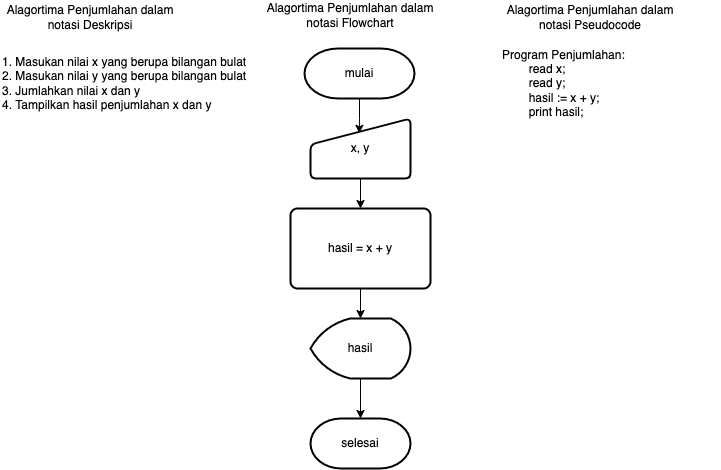

The diagram above was exported from draw.io. Its source (the exported page's mxGraphModel, read from the mxfile embedded in the PNG):
<mxGraphModel dx="912" dy="488" grid="1" gridSize="10" guides="1" tooltips="1" connect="1" arrows="1" fold="1" page="1" pageScale="1" pageWidth="2339" pageHeight="3300" math="0" shadow="0">
  <root>
    <mxCell id="0" />
    <mxCell id="1" parent="0" />
    <mxCell id="KFGmEej7ztBBx48K7Usg-1" value="Alagortima Penjumlahan dalam notasi Deskripsi" style="text;html=1;strokeColor=none;fillColor=none;align=center;verticalAlign=middle;whiteSpace=wrap;rounded=0;" vertex="1" parent="1">
      <mxGeometry x="10" y="4" width="180" height="30" as="geometry" />
    </mxCell>
    <mxCell id="KFGmEej7ztBBx48K7Usg-2" value="1. Masukan nilai x yang berupa bilangan bulat&lt;br&gt;2. Masukan nilai y yang berupa bilangan bulat&lt;br&gt;3. Jumlahkan nilai x dan y&lt;br&gt;4. Tampilkan hasil penjumlahan x dan y" style="text;html=1;strokeColor=none;fillColor=none;align=left;verticalAlign=middle;whiteSpace=wrap;rounded=0;" vertex="1" parent="1">
      <mxGeometry x="10" y="50" width="250" height="70" as="geometry" />
    </mxCell>
    <mxCell id="KFGmEej7ztBBx48K7Usg-5" value="" style="edgeStyle=orthogonalEdgeStyle;rounded=0;orthogonalLoop=1;jettySize=auto;html=1;entryX=0.488;entryY=0.247;entryDx=0;entryDy=0;entryPerimeter=0;" edge="1" parent="1" source="KFGmEej7ztBBx48K7Usg-3" target="KFGmEej7ztBBx48K7Usg-4">
      <mxGeometry relative="1" as="geometry" />
    </mxCell>
    <mxCell id="KFGmEej7ztBBx48K7Usg-3" value="mulai" style="strokeWidth=2;html=1;shape=mxgraph.flowchart.terminator;whiteSpace=wrap;" vertex="1" parent="1">
      <mxGeometry x="314" y="50" width="110" height="50" as="geometry" />
    </mxCell>
    <mxCell id="KFGmEej7ztBBx48K7Usg-8" value="" style="edgeStyle=orthogonalEdgeStyle;rounded=0;orthogonalLoop=1;jettySize=auto;html=1;" edge="1" parent="1" source="KFGmEej7ztBBx48K7Usg-4" target="KFGmEej7ztBBx48K7Usg-7">
      <mxGeometry relative="1" as="geometry" />
    </mxCell>
    <mxCell id="KFGmEej7ztBBx48K7Usg-4" value="x, y" style="html=1;strokeWidth=2;shape=manualInput;whiteSpace=wrap;rounded=1;size=26;arcSize=11;" vertex="1" parent="1">
      <mxGeometry x="320" y="120" width="100" height="60" as="geometry" />
    </mxCell>
    <mxCell id="KFGmEej7ztBBx48K7Usg-10" value="" style="edgeStyle=orthogonalEdgeStyle;rounded=0;orthogonalLoop=1;jettySize=auto;html=1;" edge="1" parent="1" source="KFGmEej7ztBBx48K7Usg-7" target="KFGmEej7ztBBx48K7Usg-9">
      <mxGeometry relative="1" as="geometry" />
    </mxCell>
    <mxCell id="KFGmEej7ztBBx48K7Usg-7" value="hasil = x + y" style="rounded=1;whiteSpace=wrap;html=1;absoluteArcSize=1;arcSize=14;strokeWidth=2;" vertex="1" parent="1">
      <mxGeometry x="300" y="210" width="140" height="80" as="geometry" />
    </mxCell>
    <mxCell id="KFGmEej7ztBBx48K7Usg-12" value="" style="edgeStyle=orthogonalEdgeStyle;rounded=0;orthogonalLoop=1;jettySize=auto;html=1;" edge="1" parent="1" source="KFGmEej7ztBBx48K7Usg-9" target="KFGmEej7ztBBx48K7Usg-11">
      <mxGeometry relative="1" as="geometry" />
    </mxCell>
    <mxCell id="KFGmEej7ztBBx48K7Usg-9" value="hasil" style="strokeWidth=2;html=1;shape=mxgraph.flowchart.display;whiteSpace=wrap;" vertex="1" parent="1">
      <mxGeometry x="320" y="320" width="100" height="60" as="geometry" />
    </mxCell>
    <mxCell id="KFGmEej7ztBBx48K7Usg-11" value="selesai" style="strokeWidth=2;html=1;shape=mxgraph.flowchart.terminator;whiteSpace=wrap;" vertex="1" parent="1">
      <mxGeometry x="320" y="420" width="100" height="50" as="geometry" />
    </mxCell>
    <mxCell id="KFGmEej7ztBBx48K7Usg-13" value="Alagortima Penjumlahan dalam notasi Flowchart" style="text;html=1;strokeColor=none;fillColor=none;align=center;verticalAlign=middle;whiteSpace=wrap;rounded=0;" vertex="1" parent="1">
      <mxGeometry x="270" y="2" width="180" height="30" as="geometry" />
    </mxCell>
    <mxCell id="KFGmEej7ztBBx48K7Usg-14" value="Alagortima Penjumlahan dalam notasi Pseudocode" style="text;html=1;strokeColor=none;fillColor=none;align=center;verticalAlign=middle;whiteSpace=wrap;rounded=0;" vertex="1" parent="1">
      <mxGeometry x="510" y="4" width="180" height="30" as="geometry" />
    </mxCell>
    <mxCell id="KFGmEej7ztBBx48K7Usg-15" value="Program Penjumlahan:&lt;br&gt;&lt;span style=&quot;white-space: pre;&quot;&gt;&#09;&lt;/span&gt;read x;&lt;br&gt;&lt;span style=&quot;white-space: pre;&quot;&gt;&#09;&lt;/span&gt;read y;&lt;br&gt;&lt;span style=&quot;white-space: pre;&quot;&gt;&#09;&lt;/span&gt;hasil := x + y;&lt;br&gt;&lt;span style=&quot;white-space: pre;&quot;&gt;&#09;&lt;/span&gt;print hasil;" style="text;html=1;strokeColor=none;fillColor=none;align=left;verticalAlign=middle;whiteSpace=wrap;rounded=0;" vertex="1" parent="1">
      <mxGeometry x="510" y="50" width="220" height="70" as="geometry" />
    </mxCell>
  </root>
</mxGraphModel>